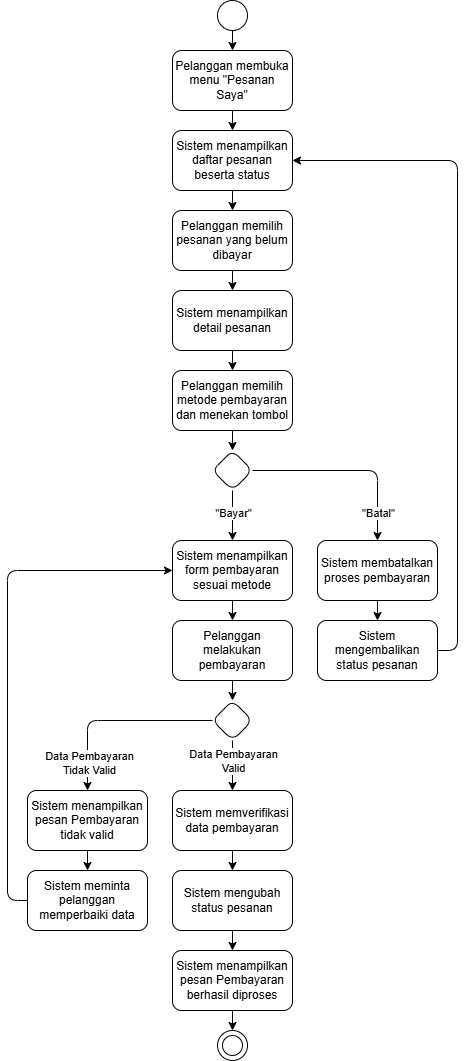

The diagram above was exported from draw.io. Its source (the exported page's mxGraphModel, read from the mxfile embedded in the PNG):
<mxGraphModel dx="1647" dy="1104" grid="1" gridSize="10" guides="1" tooltips="1" connect="1" arrows="1" fold="1" page="1" pageScale="1" pageWidth="850" pageHeight="1100" math="0" shadow="0">
  <root>
    <mxCell id="0" />
    <mxCell id="1" parent="0" />
    <mxCell id="4" style="edgeStyle=none;html=1;entryX=0.5;entryY=0;entryDx=0;entryDy=0;" edge="1" parent="1" source="2" target="3">
      <mxGeometry relative="1" as="geometry" />
    </mxCell>
    <mxCell id="2" value="" style="ellipse;whiteSpace=wrap;html=1;aspect=fixed;" vertex="1" parent="1">
      <mxGeometry x="410" y="10" width="30" height="30" as="geometry" />
    </mxCell>
    <mxCell id="6" style="edgeStyle=none;html=1;entryX=0.5;entryY=0;entryDx=0;entryDy=0;" edge="1" parent="1" source="3" target="5">
      <mxGeometry relative="1" as="geometry" />
    </mxCell>
    <mxCell id="3" value="Pelanggan membuka menu &quot;Pesanan Saya&quot;" style="rounded=1;whiteSpace=wrap;html=1;spacingTop=2;spacingLeft=2;spacingBottom=2;spacingRight=2;" vertex="1" parent="1">
      <mxGeometry x="365" y="60" width="120" height="60" as="geometry" />
    </mxCell>
    <mxCell id="9" style="edgeStyle=none;html=1;entryX=0.5;entryY=0;entryDx=0;entryDy=0;" edge="1" parent="1" source="5" target="7">
      <mxGeometry relative="1" as="geometry" />
    </mxCell>
    <mxCell id="5" value="Sistem menampilkan daftar pesanan beserta status" style="rounded=1;whiteSpace=wrap;html=1;spacingTop=2;spacingLeft=2;spacingBottom=2;spacingRight=2;" vertex="1" parent="1">
      <mxGeometry x="365" y="140" width="120" height="60" as="geometry" />
    </mxCell>
    <mxCell id="11" style="edgeStyle=none;html=1;entryX=0.5;entryY=0;entryDx=0;entryDy=0;" edge="1" parent="1" source="7" target="10">
      <mxGeometry relative="1" as="geometry" />
    </mxCell>
    <mxCell id="7" value="Pelanggan memilih pesanan yang belum dibayar" style="rounded=1;whiteSpace=wrap;html=1;spacingTop=2;spacingLeft=2;spacingBottom=2;spacingRight=2;" vertex="1" parent="1">
      <mxGeometry x="365" y="220" width="120" height="60" as="geometry" />
    </mxCell>
    <mxCell id="13" style="edgeStyle=none;html=1;entryX=0.5;entryY=0;entryDx=0;entryDy=0;" edge="1" parent="1" source="10" target="12">
      <mxGeometry relative="1" as="geometry" />
    </mxCell>
    <mxCell id="10" value="Sistem menampilkan detail pesanan" style="rounded=1;whiteSpace=wrap;html=1;spacingTop=2;spacingLeft=2;spacingBottom=2;spacingRight=2;" vertex="1" parent="1">
      <mxGeometry x="365" y="300" width="120" height="60" as="geometry" />
    </mxCell>
    <mxCell id="15" style="edgeStyle=none;html=1;entryX=0.5;entryY=0;entryDx=0;entryDy=0;" edge="1" parent="1" source="24" target="14">
      <mxGeometry relative="1" as="geometry" />
    </mxCell>
    <mxCell id="26" value="&lt;font style=&quot;color: rgb(0, 0, 0);&quot;&gt;Data Pembayaran&lt;/font&gt;&lt;div&gt;&lt;font style=&quot;color: rgb(0, 0, 0);&quot;&gt;Valid&lt;/font&gt;&lt;/div&gt;" style="edgeLabel;html=1;align=center;verticalAlign=middle;resizable=0;points=[];" vertex="1" connectable="0" parent="15">
      <mxGeometry x="0.0457" y="-1" relative="1" as="geometry">
        <mxPoint x="1" y="-5" as="offset" />
      </mxGeometry>
    </mxCell>
    <mxCell id="12" value="Pelanggan memilih metode pembayaran dan menekan tombol" style="rounded=1;whiteSpace=wrap;html=1;spacingTop=2;spacingLeft=2;spacingBottom=2;spacingRight=2;" vertex="1" parent="1">
      <mxGeometry x="365" y="380" width="120" height="60" as="geometry" />
    </mxCell>
    <mxCell id="17" style="edgeStyle=none;html=1;entryX=0.5;entryY=0;entryDx=0;entryDy=0;" edge="1" parent="1" source="14" target="16">
      <mxGeometry relative="1" as="geometry" />
    </mxCell>
    <mxCell id="14" value="Sistem memverifikasi data pembayaran" style="rounded=1;whiteSpace=wrap;html=1;spacingTop=2;spacingLeft=2;spacingBottom=2;spacingRight=2;" vertex="1" parent="1">
      <mxGeometry x="365" y="800" width="120" height="60" as="geometry" />
    </mxCell>
    <mxCell id="19" style="edgeStyle=none;html=1;entryX=0.5;entryY=0;entryDx=0;entryDy=0;" edge="1" parent="1" source="16" target="18">
      <mxGeometry relative="1" as="geometry" />
    </mxCell>
    <mxCell id="16" value="Sistem mengubah status pesanan" style="rounded=1;whiteSpace=wrap;html=1;spacingTop=2;spacingLeft=2;spacingBottom=2;spacingRight=2;" vertex="1" parent="1">
      <mxGeometry x="365" y="880" width="120" height="60" as="geometry" />
    </mxCell>
    <mxCell id="51" style="edgeStyle=none;html=1;entryX=0.5;entryY=0;entryDx=0;entryDy=0;" edge="1" parent="1" source="18" target="49">
      <mxGeometry relative="1" as="geometry" />
    </mxCell>
    <mxCell id="18" value="Sistem menampilkan pesan Pembayaran berhasil diproses" style="rounded=1;whiteSpace=wrap;html=1;spacingTop=2;spacingLeft=2;spacingBottom=2;spacingRight=2;" vertex="1" parent="1">
      <mxGeometry x="365" y="960" width="120" height="60" as="geometry" />
    </mxCell>
    <mxCell id="21" value="" style="edgeStyle=none;html=1;entryX=0.5;entryY=0;entryDx=0;entryDy=0;" edge="1" parent="1" source="42" target="20">
      <mxGeometry relative="1" as="geometry">
        <mxPoint x="425" y="440" as="sourcePoint" />
        <mxPoint x="425" y="570" as="targetPoint" />
      </mxGeometry>
    </mxCell>
    <mxCell id="47" value="&quot;Bayar&quot;" style="edgeLabel;html=1;align=center;verticalAlign=middle;resizable=0;points=[];" vertex="1" connectable="0" parent="21">
      <mxGeometry x="-0.0914" y="-1" relative="1" as="geometry">
        <mxPoint x="1" as="offset" />
      </mxGeometry>
    </mxCell>
    <mxCell id="20" value="Sistem menampilkan form pembayaran sesuai metode" style="rounded=1;whiteSpace=wrap;html=1;spacingTop=2;spacingLeft=2;spacingBottom=2;spacingRight=2;" vertex="1" parent="1">
      <mxGeometry x="365" y="550" width="120" height="60" as="geometry" />
    </mxCell>
    <mxCell id="23" value="" style="edgeStyle=none;html=1;entryX=0.5;entryY=0;entryDx=0;entryDy=0;" edge="1" parent="1" source="20" target="22">
      <mxGeometry relative="1" as="geometry">
        <mxPoint x="425" y="610" as="sourcePoint" />
        <mxPoint x="425" y="730" as="targetPoint" />
      </mxGeometry>
    </mxCell>
    <mxCell id="22" value="Pelanggan melakukan pembayaran" style="rounded=1;whiteSpace=wrap;html=1;spacingTop=2;spacingLeft=2;spacingBottom=2;spacingRight=2;" vertex="1" parent="1">
      <mxGeometry x="365" y="630" width="120" height="60" as="geometry" />
    </mxCell>
    <mxCell id="25" value="" style="edgeStyle=none;html=1;entryX=0.5;entryY=0;entryDx=0;entryDy=0;" edge="1" parent="1" source="22" target="24">
      <mxGeometry relative="1" as="geometry">
        <mxPoint x="425" y="690" as="sourcePoint" />
        <mxPoint x="425" y="800" as="targetPoint" />
      </mxGeometry>
    </mxCell>
    <mxCell id="28" style="edgeStyle=none;html=1;entryX=0.5;entryY=0;entryDx=0;entryDy=0;" edge="1" parent="1" source="24" target="27">
      <mxGeometry relative="1" as="geometry">
        <Array as="points">
          <mxPoint x="280" y="730" />
        </Array>
      </mxGeometry>
    </mxCell>
    <mxCell id="29" value="&lt;font style=&quot;color: rgb(0, 0, 0);&quot;&gt;Data Pembayaran&lt;/font&gt;&lt;div&gt;&lt;font style=&quot;color: rgb(0, 0, 0);&quot;&gt;Tidak Valid&lt;/font&gt;&lt;/div&gt;" style="edgeLabel;html=1;align=center;verticalAlign=middle;resizable=0;points=[];" vertex="1" connectable="0" parent="28">
      <mxGeometry x="0.7261" y="1" relative="1" as="geometry">
        <mxPoint y="-2" as="offset" />
      </mxGeometry>
    </mxCell>
    <mxCell id="24" value="" style="rhombus;whiteSpace=wrap;html=1;rounded=1;" vertex="1" parent="1">
      <mxGeometry x="405" y="710" width="40" height="40" as="geometry" />
    </mxCell>
    <mxCell id="34" style="edgeStyle=none;html=1;entryX=0.5;entryY=0;entryDx=0;entryDy=0;" edge="1" parent="1" source="27" target="32">
      <mxGeometry relative="1" as="geometry" />
    </mxCell>
    <mxCell id="27" value="Sistem menampilkan pesan Pembayaran tidak valid" style="rounded=1;whiteSpace=wrap;html=1;spacingTop=2;spacingLeft=2;spacingBottom=2;spacingRight=2;" vertex="1" parent="1">
      <mxGeometry x="220" y="800" width="120" height="60" as="geometry" />
    </mxCell>
    <mxCell id="55" style="edgeStyle=none;html=1;entryX=0;entryY=0.5;entryDx=0;entryDy=0;" edge="1" parent="1" source="32" target="20">
      <mxGeometry relative="1" as="geometry">
        <Array as="points">
          <mxPoint x="200" y="910" />
          <mxPoint x="200" y="580" />
        </Array>
      </mxGeometry>
    </mxCell>
    <mxCell id="32" value="Sistem meminta pelanggan memperbaiki data" style="rounded=1;whiteSpace=wrap;html=1;spacingTop=2;spacingLeft=2;spacingBottom=2;spacingRight=2;" vertex="1" parent="1">
      <mxGeometry x="220" y="880" width="120" height="60" as="geometry" />
    </mxCell>
    <mxCell id="43" value="" style="edgeStyle=none;html=1;entryX=0.5;entryY=0;entryDx=0;entryDy=0;" edge="1" parent="1" source="12" target="42">
      <mxGeometry relative="1" as="geometry">
        <mxPoint x="425" y="440" as="sourcePoint" />
        <mxPoint x="425" y="520" as="targetPoint" />
      </mxGeometry>
    </mxCell>
    <mxCell id="45" style="edgeStyle=none;html=1;entryX=0.5;entryY=0;entryDx=0;entryDy=0;" edge="1" parent="1" source="42" target="44">
      <mxGeometry relative="1" as="geometry">
        <Array as="points">
          <mxPoint x="570" y="480" />
        </Array>
      </mxGeometry>
    </mxCell>
    <mxCell id="48" value="&quot;Batal&quot;" style="edgeLabel;html=1;align=center;verticalAlign=middle;resizable=0;points=[];" vertex="1" connectable="0" parent="45">
      <mxGeometry x="0.7026" y="1" relative="1" as="geometry">
        <mxPoint x="-1" y="2" as="offset" />
      </mxGeometry>
    </mxCell>
    <mxCell id="42" value="" style="rhombus;whiteSpace=wrap;html=1;rounded=1;" vertex="1" parent="1">
      <mxGeometry x="405" y="460" width="40" height="40" as="geometry" />
    </mxCell>
    <mxCell id="53" style="edgeStyle=none;html=1;entryX=0.5;entryY=0;entryDx=0;entryDy=0;" edge="1" parent="1" source="44" target="52">
      <mxGeometry relative="1" as="geometry" />
    </mxCell>
    <mxCell id="44" value="Sistem membatalkan proses pembayaran" style="rounded=1;whiteSpace=wrap;html=1;spacingTop=2;spacingLeft=2;spacingBottom=2;spacingRight=2;" vertex="1" parent="1">
      <mxGeometry x="510" y="550" width="120" height="60" as="geometry" />
    </mxCell>
    <mxCell id="49" value="" style="ellipse;whiteSpace=wrap;html=1;aspect=fixed;" vertex="1" parent="1">
      <mxGeometry x="410" y="1040" width="30" height="30" as="geometry" />
    </mxCell>
    <mxCell id="50" value="" style="ellipse;whiteSpace=wrap;html=1;aspect=fixed;" vertex="1" parent="1">
      <mxGeometry x="415" y="1045" width="20" height="20" as="geometry" />
    </mxCell>
    <mxCell id="54" style="edgeStyle=none;html=1;entryX=1;entryY=0.5;entryDx=0;entryDy=0;" edge="1" parent="1" source="52" target="5">
      <mxGeometry relative="1" as="geometry">
        <Array as="points">
          <mxPoint x="650" y="660" />
          <mxPoint x="650" y="170" />
        </Array>
      </mxGeometry>
    </mxCell>
    <mxCell id="52" value="Sistem mengembalikan status pesanan" style="rounded=1;whiteSpace=wrap;html=1;spacingTop=2;spacingLeft=2;spacingBottom=2;spacingRight=2;" vertex="1" parent="1">
      <mxGeometry x="510" y="630" width="120" height="60" as="geometry" />
    </mxCell>
  </root>
</mxGraphModel>